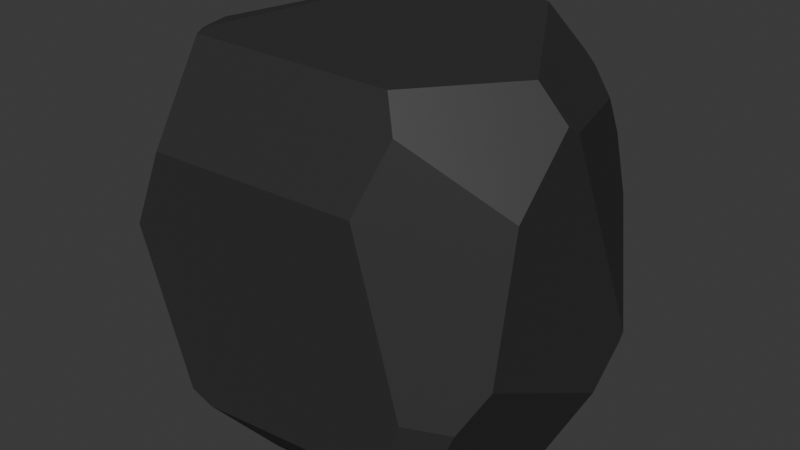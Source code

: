 # Source: SteinGro_.blend  (saved by Blender 4.0.36; exported with 4.5.12 LTS)
import bpy
from mathutils import Matrix  # noqa: F401  (used for matrix-valued properties, if any)

bpy.ops.wm.read_factory_settings(use_empty=True)
scene = bpy.context.scene
scene.name = 'Scene'

# ---- collections
col_collection = bpy.data.collections.new('Collection'); scene.collection.children.link(col_collection)

# ---- materials (node trees are filled in below, after node groups)
mat_material_001 = bpy.data.materials.new('Material.001')
mat_material_001.use_transparent_shadow = False
mat_material_001.preview_render_type = 'FLUID'

# ---- material node trees
mat_material_001.use_nodes = True; mat_material_001.node_tree.nodes.clear()
_N = mat_material_001.node_tree.nodes; _L = mat_material_001.node_tree.links
n0 = _N.new('ShaderNodeBsdfPrincipled'); n0.name = 'Principled BSDF'; n0.location = (10, 300)
n0.inputs[0].default_value = (0.05797, 0.05797, 0.05797, 0.0)
n0.inputs[1].default_value = 0.3701
n0.inputs[3].default_value = 1.0
n1 = _N.new('ShaderNodeOutputMaterial'); n1.name = 'Material Output'; n1.location = (300, 300)
_L.new(n0.outputs[0], n1.inputs[0])
n1.is_active_output = True

# ---- world
world_world = bpy.data.worlds.new('World'); scene.world = world_world
world_world.use_nodes = True; world_world.node_tree.nodes.clear()
_N = world_world.node_tree.nodes; _L = world_world.node_tree.links
n0 = _N.new('ShaderNodeOutputWorld'); n0.name = 'World Output'; n0.location = (300, 300)
n1 = _N.new('ShaderNodeBackground'); n1.name = 'Background'; n1.location = (10, 300)
n1.inputs[0].default_value = (0.05088, 0.05088, 0.05088, 1.0)
_L.new(n1.outputs[0], n0.inputs[0])
n0.is_active_output = True
world_world.color = (0.05088, 0.05088, 0.05088)
world_world.use_sun_shadow = False
world_world.sun_shadow_jitter_overblur = 0.0

# ---- meshes
me_cube_001 = bpy.data.meshes.new('Cube.001')
me_cube_001.from_pydata([(1.0, -0.7386, -0.1805), (1.0, 0.5283, -0.4199), (0.7216, 1.0, 0.07572), (-0.8883, -1.0, 0.05075), (-1.0, -0.8194, 0.01653), (0.6576, 1.0, 0.3885), (1.0, -0.5898, 0.5274), (-0.4642, 0.5727, 1.0), (-0.6453, -0.672, 1.0), (1.0, -0.1273, 0.7847), (0.6671, 0.8565, 0.6058), (0.5047, 1.0, 0.7025), (1.0, -0.2232, 0.8371), (0.8566, -0.2383, 1.0), (0.4547, -1.0, 0.5084), (-0.6997, -1.0, 0.4786), (-0.5975, -0.7614, 1.0), (0.5648, -0.8477, 0.8424), (0.4867, -0.7743, 1.0), (0.7555, -0.3113, -1.0), (-1.0, -0.407, 0.517), (-0.9098, -0.2483, 0.9142), (-0.6414, 0.5333, 0.9549), (0.1639, 0.9295, 1.0), (0.1302, 1.0, 0.934), (0.2943, 0.8709, 1.0), (0.4482, 1.0, 0.7634), (-0.1303, 0.3847, -1.0), (1.0, 0.4952, -0.4616), (1.0, 0.2445, -0.6437), (0.8337, 0.1086, -1.0), (0.8307, 0.1151, -1.0), (0.03654, -0.8168, -1.0), (0.5031, -1.0, -0.7286), (0.8955, -0.86, -0.3876), (0.7006, -1.0, -0.3629), (0.7711, -0.8752, -0.6948), (0.5895, -1.0, -0.6963), (-0.5631, 0.8111, 0.7831), (-0.1734, 1.0, 0.807), (-0.4665, 0.5253, -0.9418), (-1.0, -0.2067, -0.2227), (-0.4544, 0.3274, -1.0), (-1.0, -0.6587, -0.3111), (-0.6113, -1.0, -0.7773), (-0.4865, -1.0, -0.8248), (-0.1857, -0.8343, -1.0), (-0.7197, -0.831, -0.7976), (-0.549, -0.455, -1.0), (-0.2688, 1.0, -0.2741), (-0.4153, 1.0, 0.3022), (-0.5692, 0.9223, 0.3056), (-0.7034, 0.7483, -0.5154), (-0.6036, 0.779, -0.6707)], [], [(10, 5, 11), (26, 25, 13, 12, 9, 10, 11), (21, 8, 7, 22), (14, 17, 18, 16, 15), (2, 5, 10, 9, 1), (12, 13, 18, 17, 6), (36, 34, 35, 37), (3, 15, 16, 8, 21, 20, 4), (24, 23, 25, 26), (50, 49, 53, 52, 51), (13, 25, 23, 7, 8, 16, 18), (29, 30, 31, 28), (1, 9, 12, 6, 0, 29, 28), (37, 33, 32, 19, 36), (42, 40, 27), (0, 6, 17, 14, 35, 34), (30, 29, 0, 34, 36, 19), (49, 50, 39, 24, 26, 11, 5, 2), (24, 39, 38, 22, 7, 23), (4, 20, 41, 43), (45, 46, 32, 33), (45, 44, 47, 48, 46), (27, 31, 30, 19, 32, 46, 48, 42), (35, 14, 15, 3, 44, 45, 33, 37), (4, 43, 47, 44, 3), (47, 43, 41, 52, 53, 40, 42, 48), (20, 21, 22, 38, 51, 52, 41), (39, 50, 51, 38), (1, 28, 31, 27, 40, 53, 49, 2)])
_uv = me_cube_001.uv_layers.new(name='UVMap')
_uv.uv.foreach_set('vector', [0.5757, 0.4763, 0.5486, 0.4572, 0.5878, 0.4381, 0.5954, 0.431, 0.6265, 0.4235, 0.6429, 0.6548, 0.6046, 0.6529, 0.5981, 0.6409, 0.5757, 0.4763, 0.5878, 0.4381, 0.7999, 0.6258, 0.7077, 0.8319, 0.808, 0.5534, 0.7419, 0.4305, 0.6232, 0.7585, 0.6597, 0.731, 0.6876, 0.7203, 0.8247, 0.7202, 0.5598, 0.9625, 0.5095, 0.4652, 0.5486, 0.4572, 0.5757, 0.4763, 0.5981, 0.6409, 0.4475, 0.559, 0.6046, 0.6529, 0.6374, 0.6493, 0.6876, 0.7203, 0.6597, 0.731, 0.5659, 0.6987, 0.4131, 0.763, 0.4516, 0.7456, 0.4685, 0.7736, 0.413, 0.8013, 0.5063, 0.986, 0.5598, 0.9625, 0.6852, 0.8597, 0.7077, 0.8319, 0.7999, 0.6258, 0.6919, 0.3297, 0.5021, 0.02257, 0.6167, 0.3913, 0.625, 0.3867, 0.7132, 0.5161, 0.5954, 0.431, 0.5378, 0.3231, 0.4657, 0.3414, 0.3309, 0.4169, 0.375, 0.3714, 0.5586, 0.3264, 0.6429, 0.6548, 0.7132, 0.5161, 0.7295, 0.5088, 0.808, 0.5534, 0.8307, 0.709, 0.8247, 0.7202, 0.6892, 0.7218, 0.4195, 0.5944, 0.375, 0.6322, 0.3538, 0.6106, 0.4423, 0.5631, 0.4475, 0.559, 0.5981, 0.6409, 0.6046, 0.6529, 0.5659, 0.6987, 0.4774, 0.7173, 0.4195, 0.5944, 0.4423, 0.5631, 0.413, 0.8013, 0.4089, 0.8121, 0.3669, 0.8394, 0.3444, 0.6639, 0.4076, 0.7575, 0.1993, 0.5902, 0.2313, 0.5387, 0.2435, 0.5867, 0.4774, 0.7173, 0.5659, 0.6987, 0.6597, 0.731, 0.6232, 0.7585, 0.4685, 0.7736, 0.4516, 0.7456, 0.375, 0.6322, 0.4195, 0.5944, 0.4774, 0.7173, 0.4516, 0.7456, 0.4131, 0.763, 0.375, 0.6945, 0.4657, 0.3414, 0.5378, 0.3231, 0.6009, 0.3533, 0.6167, 0.3913, 0.5954, 0.431, 0.5878, 0.4381, 0.5486, 0.4572, 0.5095, 0.4652, 0.6167, 0.3913, 0.6009, 0.3533, 0.5979, 0.281, 0.6194, 0.2365, 0.625, 0.2636, 0.625, 0.3867, 0.5021, 0.02257, 0.5646, 0.07412, 0.4722, 0.09916, 0.4611, 0.04266, 0.244, 0.6753, 0.243, 0.6918, 0.2546, 0.7271, 0.4089, 0.8121, 0.3969, 0.9358, 0.4028, 0.9514, 0.2841, 0.4749, 0.1835, 0.684, 0.2268, 0.7293, 0.2337, 0.5769, 0.3538, 0.6106, 0.3542, 0.6114, 0.3444, 0.6639, 0.2546, 0.7271, 0.2268, 0.7293, 0.1814, 0.6819, 0.1932, 0.5841, 0.4546, 0.7874, 0.5636, 0.8182, 0.5598, 0.9625, 0.5063, 0.986, 0.4028, 0.9514, 0.3969, 0.9358, 0.4089, 0.8121, 0.413, 0.8013, 0.5021, 0.02257, 0.4611, 0.04266, 0.2841, 0.4749, 0.2417, 0.6293, 0.46, 0.1808, 0.2841, 0.4749, 0.4611, 0.04266, 0.4722, 0.09916, 0.375, 0.3714, 0.3309, 0.4169, 0.2313, 0.5387, 0.1993, 0.5902, 0.1835, 0.684, 0.6919, 0.3297, 0.7999, 0.6258, 0.7419, 0.4305, 0.6475, 0.3595, 0.5586, 0.3264, 0.3736, 0.3816, 0.4221, 0.4663, 0.6009, 0.3533, 0.5378, 0.3231, 0.5586, 0.3264, 0.6475, 0.3595, 0.4475, 0.559, 0.4423, 0.5631, 0.3744, 0.6312, 0.2435, 0.5867, 0.2313, 0.5387, 0.3309, 0.4169, 0.4657, 0.3414, 0.5095, 0.4652])
me_cube_001.materials.append(mat_material_001)
me_cube_001.update()

# ---- objects
ob_cube_002 = bpy.data.objects.new('Cube.002', me_cube_001)

# ---- transforms, parenting, visibility, modifiers, constraints
ob_cube_002.location = (0.0, 0.0, 0.0)
ob_cube_002.scale = (1.92, 1.63, 1.89)

# ---- collection membership
col_collection.objects.link(ob_cube_002)

# ---- scene / render settings (as saved in the file)
scene.frame_start = 1; scene.frame_end = 250; scene.frame_set(1)
scene.render.engine = 'BLENDER_EEVEE_NEXT'
scene.cycles.sampling_pattern = 'TABULATED_SOBOL'
bpy.context.view_layer.update()

# ---- added for rendering (the .blend has no active camera and no usable light): camera, sun
cam_auto = bpy.data.cameras.new('AutoCamera')
cam_auto.lens = 50.0
cam_auto.sensor_width = 36.0
cam_auto.clip_end = 1000.0
ob_auto_camera = bpy.data.objects.new('AutoCamera', cam_auto)
scene.collection.objects.link(ob_auto_camera)
ob_auto_camera.location = (5.82683, -6.9922, 4.66146)
ob_auto_camera.rotation_euler = (1.09748, -7.21219e-08, 0.694738)
scene.camera = ob_auto_camera
light_auto_sun = bpy.data.lights.new('AutoSun', 'SUN')
light_auto_sun.energy = 3.0
light_auto_sun.angle = 0.0523599
ob_auto_sun = bpy.data.objects.new('AutoSun', light_auto_sun)
scene.collection.objects.link(ob_auto_sun)
ob_auto_sun.rotation_euler = (0.872665, 0.174533, 0.523599)
bpy.context.view_layer.update()
